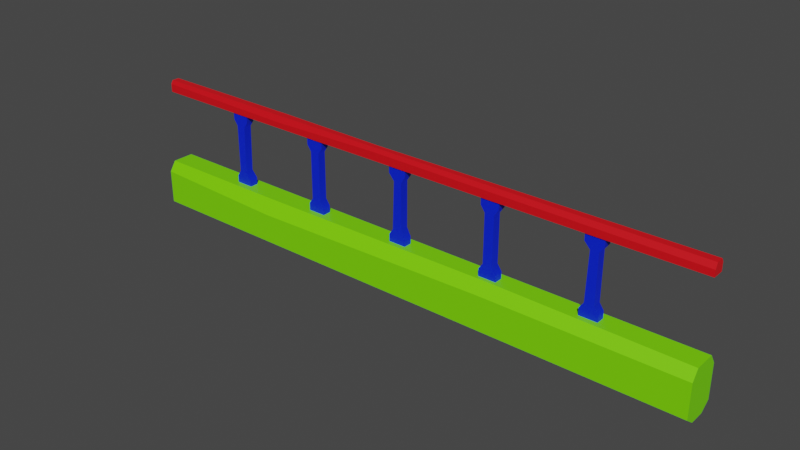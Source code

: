 # Source: fence_5.blend  (saved by Blender 3.6.11; exported with 4.5.12 LTS)
import bpy
from mathutils import Matrix  # noqa: F401  (used for matrix-valued properties, if any)

bpy.ops.wm.read_factory_settings(use_empty=True)
scene = bpy.context.scene
scene.name = 'Scene'

# ---- materials (node trees are filled in below, after node groups)
mat_material_001 = bpy.data.materials.new('Material.001')
mat_material_001.use_transparent_shadow = False
mat_material_002 = bpy.data.materials.new('Material.002')
mat_material_002.use_transparent_shadow = False
mat_material_003 = bpy.data.materials.new('Material.003')
mat_material_003.use_transparent_shadow = False

# ---- material node trees
mat_material_001.use_nodes = True; mat_material_001.node_tree.nodes.clear()
_N = mat_material_001.node_tree.nodes; _L = mat_material_001.node_tree.links
n0 = _N.new('ShaderNodeBsdfPrincipled'); n0.name = 'Principled BSDF'; n0.location = (10, 300)
n0.distribution = 'GGX'
n0.subsurface_method = 'RANDOM_WALK_SKIN'
n0.inputs[0].default_value = (0.1959, 0.8, 0.0, 1.0)
n0.inputs[3].default_value = 1.45
n0.inputs[27].default_value = (0.0, 0.0, 0.0, 1.0)
n0.inputs[28].default_value = 1.0
n1 = _N.new('ShaderNodeOutputMaterial'); n1.name = 'Material Output'; n1.location = (300, 300)
_L.new(n0.outputs[0], n1.inputs[0])
n1.is_active_output = True
mat_material_002.use_nodes = True; mat_material_002.node_tree.nodes.clear()
_N = mat_material_002.node_tree.nodes; _L = mat_material_002.node_tree.links
n0 = _N.new('ShaderNodeBsdfPrincipled'); n0.name = 'Principled BSDF'; n0.location = (10, 300)
n0.distribution = 'GGX'
n0.subsurface_method = 'RANDOM_WALK_SKIN'
n0.inputs[0].default_value = (0.0, 0.0164, 0.8, 1.0)
n0.inputs[3].default_value = 1.45
n0.inputs[27].default_value = (0.0, 0.0, 0.0, 1.0)
n0.inputs[28].default_value = 1.0
n1 = _N.new('ShaderNodeOutputMaterial'); n1.name = 'Material Output'; n1.location = (300, 300)
_L.new(n0.outputs[0], n1.inputs[0])
n1.is_active_output = True
mat_material_003.use_nodes = True; mat_material_003.node_tree.nodes.clear()
_N = mat_material_003.node_tree.nodes; _L = mat_material_003.node_tree.links
n0 = _N.new('ShaderNodeBsdfPrincipled'); n0.name = 'Principled BSDF'; n0.location = (10, 300)
n0.distribution = 'GGX'
n0.subsurface_method = 'RANDOM_WALK_SKIN'
n0.inputs[0].default_value = (0.8, 0.002644, 0.008812, 1.0)
n0.inputs[3].default_value = 1.45
n0.inputs[27].default_value = (0.0, 0.0, 0.0, 1.0)
n0.inputs[28].default_value = 1.0
n1 = _N.new('ShaderNodeOutputMaterial'); n1.name = 'Material Output'; n1.location = (300, 300)
_L.new(n0.outputs[0], n1.inputs[0])
n1.is_active_output = True

# ---- world
world_world = bpy.data.worlds.new('World'); scene.world = world_world
world_world.use_nodes = True; world_world.node_tree.nodes.clear()
_N = world_world.node_tree.nodes; _L = world_world.node_tree.links
n0 = _N.new('ShaderNodeOutputWorld'); n0.name = 'World Output'; n0.location = (300, 300)
n1 = _N.new('ShaderNodeBackground'); n1.name = 'Background'; n1.location = (10, 300)
n1.inputs[0].default_value = (0.05088, 0.05088, 0.05088, 1.0)
_L.new(n1.outputs[0], n0.inputs[0])
n0.is_active_output = True
world_world.color = (0.05088, 0.05088, 0.05088)
world_world.use_sun_shadow = False
world_world.sun_shadow_jitter_overblur = 0.0

# ---- meshes
me_mesh = bpy.data.meshes.new('Mesh')
me_mesh.from_pydata([(257.5, 31.72, 3.532), (257.5, 94.78, 3.532), (242.5, 31.72, 3.532), (242.5, 94.78, 3.532), (242.5, 31.72, -3.533), (242.5, 94.78, -3.533), (257.5, 31.72, -3.533), (257.5, 94.78, -3.533), (242.5, 88.62, -3.533), (257.5, 88.62, -3.533), (257.5, 88.62, 3.532), (242.5, 88.62, 3.532), (247.2, 83.1, -3.533), (254.0, 83.54, -3.533), (254.0, 83.54, 3.532), (247.2, 83.1, 3.532), (246.0, 42.95, -3.533), (254.0, 44.62, -3.533), (254.0, 44.62, 3.532), (246.0, 42.95, 3.532), (242.5, 37.88, -3.533), (257.5, 37.88, -3.533), (257.5, 37.88, 3.532), (242.5, 37.88, 3.532), (0.0, -5.618, 14.94), (500.0, -5.618, 14.94), (0.0, 23.31, 14.94), (500.0, 23.31, 14.94), (0.0, 23.31, -14.94), (500.0, 23.31, -14.94), (0.0, -5.618, -14.94), (500.0, -5.618, -14.94), (0.0, 31.72, 9.303), (500.0, 31.72, 9.303), (500.0, 31.72, -9.303), (0.0, 31.72, -9.303), (0.0, -11.97, -6.645), (500.0, -11.97, -6.645), (500.0, -11.97, 6.644), (0.0, -11.97, 6.644), (0.0, 94.78, 4.897), (500.0, 94.78, 4.897), (0.0, 101.7, 4.897), (500.0, 100.1, 4.897), (0.0, 101.7, -4.898), (500.0, 101.7, -4.898), (0.0, 94.78, -4.898), (500.0, 94.78, -4.898), (0.0, 104.7, 3.139), (500.0, 104.7, 3.139), (500.0, 104.7, -3.139), (0.0, 104.7, -3.139), (174.2, 31.72, 3.532), (174.2, 94.78, 3.532), (159.1, 31.72, 3.532), (159.1, 94.78, 3.532), (159.1, 31.72, -3.533), (159.1, 94.78, -3.533), (174.2, 31.72, -3.533), (174.2, 94.78, -3.533), (159.1, 88.62, -3.533), (174.2, 88.62, -3.533), (174.2, 88.62, 3.532), (159.1, 88.62, 3.532), (162.7, 83.54, -3.533), (170.6, 83.54, -3.533), (170.6, 83.54, 3.532), (162.7, 83.54, 3.532), (162.7, 42.95, -3.533), (170.6, 42.95, -3.533), (170.6, 42.95, 3.532), (162.7, 42.95, 3.532), (159.1, 37.88, -3.533), (174.2, 37.88, -3.533), (174.2, 37.88, 3.532), (159.1, 37.88, 3.532), (90.85, 31.72, 3.532), (90.85, 94.78, 3.532), (75.81, 31.72, 3.532), (75.81, 94.78, 3.532), (75.81, 31.72, -3.533), (75.81, 94.78, -3.533), (90.85, 31.72, -3.533), (90.85, 94.78, -3.533), (75.81, 88.62, -3.533), (90.85, 88.62, -3.533), (90.85, 88.62, 3.532), (75.81, 88.62, 3.532), (79.35, 83.54, -3.533), (87.31, 83.54, -3.533), (87.31, 83.54, 3.532), (79.35, 83.54, 3.532), (79.35, 42.95, -3.533), (85.98, 43.61, -3.533), (85.98, 43.61, 3.532), (79.35, 42.95, 3.532), (75.81, 37.88, -3.533), (90.85, 37.88, -3.533), (90.85, 37.88, 3.532), (75.81, 37.88, 3.532), (340.9, 31.72, 3.532), (340.9, 94.78, 3.532), (325.8, 31.72, 3.532), (325.8, 94.78, 3.532), (325.8, 31.72, -3.533), (325.8, 94.78, -3.533), (340.9, 31.72, -3.533), (340.9, 94.78, -3.533), (325.8, 88.62, -3.533), (340.9, 88.62, -3.533), (340.9, 88.62, 3.532), (325.8, 88.62, 3.532), (329.4, 83.54, -3.533), (337.3, 83.54, -3.533), (337.3, 83.54, 3.532), (329.4, 83.54, 3.532), (329.4, 42.95, -3.533), (337.3, 42.95, -3.533), (337.3, 42.95, 3.532), (329.4, 42.95, 3.532), (325.8, 37.88, -3.533), (340.9, 37.88, -3.533), (340.9, 37.88, 3.532), (325.8, 37.88, 3.532), (424.2, 31.72, 3.532), (424.2, 94.78, 3.532), (409.1, 31.72, 3.532), (409.1, 94.78, 3.532), (409.1, 31.72, -3.533), (409.1, 94.78, -3.533), (424.2, 31.72, -3.533), (424.2, 94.78, -3.533), (409.1, 88.62, -3.533), (424.2, 88.62, -3.533), (424.2, 88.62, 3.532), (409.1, 88.62, 3.532), (413.8, 83.54, -3.533), (420.6, 83.54, -3.533), (420.6, 83.54, 3.532), (413.8, 83.54, 3.532), (412.7, 42.95, -3.533), (420.6, 42.95, -3.533), (420.6, 42.95, 3.532), (412.7, 42.95, 3.532), (409.1, 37.88, -3.533), (424.2, 37.88, -3.533), (424.2, 37.88, 3.532), (409.1, 37.88, 3.532), (129.0, 99.57, 4.897), (130.2, 104.7, 3.139), (130.2, 104.7, -3.139), (130.2, 101.7, -4.898), (130.2, 94.78, -4.898), (130.2, 94.78, 4.897), (228.2, 104.7, -1.192), (225.9, 101.7, -4.898), (225.9, 94.78, -4.898), (225.9, 94.78, 4.897), (225.9, 101.7, 4.897), (225.9, 104.7, 3.139), (120.4, 31.72, -9.303), (120.4, 19.47, -14.94), (120.4, -5.618, -14.94), (120.4, -11.97, -6.645), (120.4, -11.97, 6.644), (120.4, -5.618, 14.94), (120.4, 18.98, 14.94), (120.4, 31.72, 9.303), (274.0, 31.72, -9.303), (274.0, 23.31, -14.94), (274.0, -5.618, -14.94), (274.0, -11.97, -6.645), (274.0, -11.97, 6.644), (274.0, -5.618, 14.94), (330.8, 23.31, 14.94), (332.3, 31.72, 6.703)], [], [(0, 22, 23, 2), (2, 23, 20, 4), (4, 20, 21, 6), (6, 21, 22, 0), (8, 5, 7, 9), (10, 9, 7, 1), (11, 10, 1, 3), (8, 11, 3, 5), (12, 8, 9, 13), (14, 13, 9, 10), (15, 14, 10, 11), (12, 15, 11, 8), (16, 12, 13, 17), (18, 17, 13, 14), (19, 18, 14, 15), (16, 19, 15, 12), (20, 16, 17, 21), (22, 21, 17, 18), (23, 22, 18, 19), (20, 23, 19, 16), (24, 165, 166, 26), (32, 167, 160, 35), (28, 161, 162, 30), (36, 163, 164, 39), (25, 31, 29, 27), (30, 24, 26, 28), (26, 166, 167, 32), (27, 29, 34, 33), (161, 28, 35, 160), (28, 26, 32, 35), (30, 162, 163, 36), (31, 25, 38, 37), (165, 24, 39, 164), (24, 30, 36, 39), (40, 153, 148, 42), (48, 149, 150, 51), (44, 151, 152, 46), (46, 152, 153, 40), (41, 47, 45, 43), (46, 40, 42, 44), (42, 148, 149, 48), (43, 45, 50, 49), (151, 44, 51, 150), (44, 42, 48, 51), (52, 74, 75, 54), (54, 75, 72, 56), (56, 72, 73, 58), (58, 73, 74, 52), (60, 57, 59, 61), (62, 61, 59, 53), (63, 62, 53, 55), (60, 63, 55, 57), (64, 60, 61, 65), (66, 65, 61, 62), (67, 66, 62, 63), (64, 67, 63, 60), (68, 64, 65, 69), (70, 69, 65, 66), (71, 70, 66, 67), (68, 71, 67, 64), (72, 68, 69, 73), (74, 73, 69, 70), (75, 74, 70, 71), (72, 75, 71, 68), (76, 98, 99, 78), (78, 99, 96, 80), (80, 96, 97, 82), (82, 97, 98, 76), (84, 81, 83, 85), (86, 85, 83, 77), (87, 86, 77, 79), (84, 87, 79, 81), (88, 84, 85, 89), (90, 89, 85, 86), (91, 90, 86, 87), (88, 91, 87, 84), (92, 88, 89, 93), (94, 93, 89, 90), (95, 94, 90, 91), (92, 95, 91, 88), (96, 92, 93, 97), (98, 97, 93, 94), (99, 98, 94, 95), (96, 99, 95, 92), (100, 122, 123, 102), (102, 123, 120, 104), (104, 120, 121, 106), (106, 121, 122, 100), (108, 105, 107, 109), (110, 109, 107, 101), (111, 110, 101, 103), (108, 111, 103, 105), (112, 108, 109, 113), (114, 113, 109, 110), (115, 114, 110, 111), (112, 115, 111, 108), (116, 112, 113, 117), (118, 117, 113, 114), (119, 118, 114, 115), (116, 119, 115, 112), (120, 116, 117, 121), (122, 121, 117, 118), (123, 122, 118, 119), (120, 123, 119, 116), (124, 146, 147, 126), (126, 147, 144, 128), (128, 144, 145, 130), (130, 145, 146, 124), (132, 129, 131, 133), (134, 133, 131, 125), (135, 134, 125, 127), (132, 135, 127, 129), (136, 132, 133, 137), (138, 137, 133, 134), (139, 138, 134, 135), (136, 139, 135, 132), (140, 136, 137, 141), (142, 141, 137, 138), (143, 142, 138, 139), (140, 143, 139, 136), (144, 140, 141, 145), (146, 145, 141, 142), (147, 146, 142, 143), (144, 147, 143, 140), (148, 158, 159, 149), (150, 149, 159, 154), (155, 151, 150, 154), (152, 151, 155, 156), (153, 152, 156, 157), (148, 153, 157, 158), (45, 155, 154, 50), (156, 155, 45, 47), (157, 156, 47, 41), (158, 157, 41, 43), (159, 158, 43, 49), (154, 159, 49, 50), (169, 161, 160, 168), (162, 161, 169, 170), (163, 162, 170, 171), (164, 163, 171, 172), (173, 165, 164, 172), (166, 165, 173, 174), (167, 166, 174, 175), (160, 167, 175, 168), (29, 169, 168, 34), (170, 169, 29, 31), (171, 170, 31, 37), (172, 171, 37, 38), (25, 173, 172, 38), (174, 173, 25, 27), (175, 174, 27, 33), (168, 175, 33, 34)])
me_mesh.polygons.foreach_set('use_smooth', [True] * 152)
me_mesh.polygons.foreach_set('material_index', [1, 1, 1, 1, 1, 1, 1, 1, 1, 1, 1, 1, 1, 1, 1, 1, 1, 1, 1, 1, 0, 0, 0, 0, 0, 0, 0, 0, 0, 0, 0, 0, 0, 0, 2, 2, 2, 2, 2, 2, 2, 2, 2, 2, 1, 1, 1, 1, 1, 1, 1, 1, 1, 1, 1, 1, 1, 1, 1, 1, 1, 1, 1, 1, 1, 1, 1, 1, 1, 1, 1, 1, 1, 1, 1, 1, 1, 1, 1, 1, 1, 1, 1, 1, 1, 1, 1, 1, 1, 1, 1, 1, 1, 1, 1, 1, 1, 1, 1, 1, 1, 1, 1, 1, 1, 1, 1, 1, 1, 1, 1, 1, 1, 1, 1, 1, 1, 1, 1, 1, 1, 1, 1, 1, 2, 2, 2, 2, 2, 2, 2, 2, 2, 2, 2, 2, 0, 0, 0, 0, 0, 0, 0, 0, 0, 0, 0, 0, 0, 0, 0, 0])
_k = set([(0, 22), (1, 10), (2, 23), (3, 11), (4, 20), (5, 8), (6, 21), (7, 9), (8, 12), (9, 13), (10, 14), (11, 15), (12, 16), (13, 17), (14, 18), (15, 19), (16, 20), (17, 21), (18, 22), (19, 23), (24, 26), (24, 39), (24, 165), (25, 27), (25, 38), (25, 173), (26, 32), (26, 166), (27, 33), (27, 174), (28, 30), (28, 35), (28, 161), (29, 31), (29, 34), (29, 169), (30, 36), (30, 162), (31, 37), (31, 170), (32, 35), (32, 167), (33, 34), (33, 175), (34, 168), (35, 160), (36, 39), (36, 163), (37, 38), (37, 171), (38, 172), (39, 164), (40, 42), (40, 46), (40, 153), (41, 43), (41, 47), (41, 157), (42, 48), (42, 148), (43, 49), (43, 158), (44, 46), (44, 51), (44, 151), (45, 47), (45, 50), (45, 155), (46, 152), (47, 156), (48, 51), (48, 149), (49, 50), (49, 159), (50, 154), (51, 150), (52, 74), (53, 62), (54, 75), (55, 63), (56, 72), (57, 60), (58, 73), (59, 61), (60, 64), (61, 65), (62, 66), (63, 67), (64, 68), (65, 69), (66, 70), (67, 71), (68, 72), (69, 73), (70, 74), (71, 75), (76, 98), (77, 86), (78, 99), (79, 87), (80, 96), (81, 84), (82, 97), (83, 85), (84, 88), (85, 89), (86, 90), (87, 91), (88, 92), (89, 93), (90, 94), (91, 95), (92, 96), (93, 97), (94, 98), (95, 99), (100, 122), (101, 110), (102, 123), (103, 111), (104, 120), (105, 108), (106, 121), (107, 109), (108, 112), (109, 113), (110, 114), (111, 115), (112, 116), (113, 117), (114, 118), (115, 119), (116, 120), (117, 121), (118, 122), (119, 123), (124, 146), (125, 134), (126, 147), (127, 135), (128, 144), (129, 132), (130, 145), (131, 133), (132, 136), (133, 137), (134, 138), (135, 139), (136, 140), (137, 141), (138, 142), (139, 143), (140, 144), (141, 145), (142, 146), (143, 147), (148, 158), (149, 159), (150, 154), (151, 155), (152, 156), (153, 157), (160, 168), (161, 169), (162, 170), (163, 171), (164, 172), (165, 173), (166, 174), (167, 175)])
me_mesh.attributes.new('sharp_edge', 'BOOLEAN', 'EDGE').data.foreach_set('value', [ (min(e.vertices), max(e.vertices)) in _k for e in me_mesh.edges])
_uv = me_mesh.uv_layers.new(name='map1')
_uv.uv.foreach_set('vector', [0.2438, 0.3268, 0.2438, 0.3268, 0.2438, 0.3268, 0.2438, 0.3268, 0.2438, 0.3268, 0.2438, 0.3268, 0.2438, 0.3268, 0.2438, 0.3268, 0.2438, 0.3268, 0.2438, 0.3268, 0.2438, 0.3268, 0.2438, 0.3268, 0.2438, 0.3268, 0.2438, 0.3268, 0.2438, 0.3268, 0.2438, 0.3268, 0.2438, 0.3268, 0.2438, 0.3268, 0.2438, 0.3268, 0.2438, 0.3268, 0.2438, 0.3268, 0.2438, 0.3268, 0.2438, 0.3268, 0.2438, 0.3268, 0.2438, 0.3268, 0.2438, 0.3268, 0.2438, 0.3268, 0.2438, 0.3268, 0.2438, 0.3268, 0.2438, 0.3268, 0.2438, 0.3268, 0.2438, 0.3268, 0.2438, 0.3268, 0.2438, 0.3268, 0.2438, 0.3268, 0.2438, 0.3268, 0.2438, 0.3268, 0.2438, 0.3268, 0.2438, 0.3268, 0.2438, 0.3268, 0.2438, 0.3268, 0.2438, 0.3268, 0.2438, 0.3268, 0.2438, 0.3268, 0.2438, 0.3268, 0.2438, 0.3268, 0.2438, 0.3268, 0.2438, 0.3268, 0.2438, 0.3268, 0.2438, 0.3268, 0.2438, 0.3268, 0.2438, 0.3268, 0.2438, 0.3268, 0.2438, 0.3268, 0.2438, 0.3268, 0.2438, 0.3268, 0.2438, 0.3268, 0.2438, 0.3268, 0.2438, 0.3268, 0.2438, 0.3268, 0.2438, 0.3268, 0.2438, 0.3268, 0.2438, 0.3268, 0.2438, 0.3268, 0.2438, 0.3268, 0.2438, 0.3268, 0.2438, 0.3268, 0.2438, 0.3268, 0.2438, 0.3268, 0.2438, 0.3268, 0.2438, 0.3268, 0.2438, 0.3268, 0.2438, 0.3268, 0.2438, 0.3268, 0.2438, 0.3268, 0.2438, 0.3268, 0.2438, 0.3268, 0.2438, 0.3268, 0.2438, 0.3268, 0.2438, 0.3268, 0.2438, 0.2784, 0.2438, 0.2784, 0.2438, 0.2784, 0.2438, 0.2784, 0.2438, 0.2784, 0.2438, 0.2784, 0.2438, 0.2784, 0.2438, 0.2784, 0.2438, 0.2784, 0.2438, 0.2784, 0.2438, 0.2784, 0.2438, 0.2784, 0.2438, 0.2784, 0.2438, 0.2784, 0.2438, 0.2784, 0.2438, 0.2784, 0.2438, 0.2784, 0.2438, 0.2784, 0.2438, 0.2784, 0.2438, 0.2784, 0.2438, 0.2784, 0.2438, 0.2784, 0.2438, 0.2784, 0.2438, 0.2784, 0.2438, 0.2784, 0.2438, 0.2784, 0.2438, 0.2784, 0.2438, 0.2784, 0.2438, 0.2784, 0.2438, 0.2784, 0.2438, 0.2784, 0.2438, 0.2784, 0.2438, 0.2784, 0.2438, 0.2784, 0.2438, 0.2784, 0.2438, 0.2784, 0.2438, 0.2784, 0.2438, 0.2784, 0.2438, 0.2784, 0.2438, 0.2784, 0.2438, 0.2784, 0.2438, 0.2784, 0.2438, 0.2784, 0.2438, 0.2784, 0.2438, 0.2784, 0.2438, 0.2784, 0.2438, 0.2784, 0.2438, 0.2784, 0.2438, 0.2784, 0.2438, 0.2784, 0.2438, 0.2784, 0.2438, 0.2784, 0.2438, 0.2784, 0.2438, 0.2784, 0.2438, 0.2784, 0.2438, 0.2784, 0.2355, 0.306, 0.2355, 0.306, 0.2355, 0.306, 0.2355, 0.306, 0.2355, 0.306, 0.2355, 0.306, 0.2355, 0.306, 0.2355, 0.306, 0.2355, 0.306, 0.2355, 0.306, 0.2355, 0.306, 0.2355, 0.306, 0.2355, 0.306, 0.2355, 0.306, 0.2355, 0.306, 0.2355, 0.306, 0.2355, 0.306, 0.2355, 0.306, 0.2355, 0.306, 0.2355, 0.306, 0.2355, 0.306, 0.2355, 0.306, 0.2355, 0.306, 0.2355, 0.306, 0.2355, 0.306, 0.2355, 0.306, 0.2355, 0.306, 0.2355, 0.306, 0.2355, 0.306, 0.2355, 0.306, 0.2355, 0.306, 0.2355, 0.306, 0.2355, 0.306, 0.2355, 0.306, 0.2355, 0.306, 0.2355, 0.306, 0.2355, 0.306, 0.2355, 0.306, 0.2355, 0.306, 0.2355, 0.306, 0.2438, 0.3268, 0.2438, 0.3268, 0.2438, 0.3268, 0.2438, 0.3268, 0.2438, 0.3268, 0.2438, 0.3268, 0.2438, 0.3268, 0.2438, 0.3268, 0.2438, 0.3268, 0.2438, 0.3268, 0.2438, 0.3268, 0.2438, 0.3268, 0.2438, 0.3268, 0.2438, 0.3268, 0.2438, 0.3268, 0.2438, 0.3268, 0.2438, 0.3268, 0.2438, 0.3268, 0.2438, 0.3268, 0.2438, 0.3268, 0.2438, 0.3268, 0.2438, 0.3268, 0.2438, 0.3268, 0.2438, 0.3268, 0.2438, 0.3268, 0.2438, 0.3268, 0.2438, 0.3268, 0.2438, 0.3268, 0.2438, 0.3268, 0.2438, 0.3268, 0.2438, 0.3268, 0.2438, 0.3268, 0.2438, 0.3268, 0.2438, 0.3268, 0.2438, 0.3268, 0.2438, 0.3268, 0.2438, 0.3268, 0.2438, 0.3268, 0.2438, 0.3268, 0.2438, 0.3268, 0.2438, 0.3268, 0.2438, 0.3268, 0.2438, 0.3268, 0.2438, 0.3268, 0.2438, 0.3268, 0.2438, 0.3268, 0.2438, 0.3268, 0.2438, 0.3268, 0.2438, 0.3268, 0.2438, 0.3268, 0.2438, 0.3268, 0.2438, 0.3268, 0.2438, 0.3268, 0.2438, 0.3268, 0.2438, 0.3268, 0.2438, 0.3268, 0.2438, 0.3268, 0.2438, 0.3268, 0.2438, 0.3268, 0.2438, 0.3268, 0.2438, 0.3268, 0.2438, 0.3268, 0.2438, 0.3268, 0.2438, 0.3268, 0.2438, 0.3268, 0.2438, 0.3268, 0.2438, 0.3268, 0.2438, 0.3268, 0.2438, 0.3268, 0.2438, 0.3268, 0.2438, 0.3268, 0.2438, 0.3268, 0.2438, 0.3268, 0.2438, 0.3268, 0.2438, 0.3268, 0.2438, 0.3268, 0.2438, 0.3268, 0.2438, 0.3268, 0.2438, 0.3268, 0.2438, 0.3268, 0.2438, 0.3268, 0.2438, 0.3268, 0.2438, 0.3268, 0.2438, 0.3268, 0.2438, 0.3268, 0.2438, 0.3268, 0.2438, 0.3268, 0.2438, 0.3268, 0.2438, 0.3268, 0.2438, 0.3268, 0.2438, 0.3268, 0.2438, 0.3268, 0.2438, 0.3268, 0.2438, 0.3268, 0.2438, 0.3268, 0.2438, 0.3268, 0.2438, 0.3268, 0.2438, 0.3268, 0.2438, 0.3268, 0.2438, 0.3268, 0.2438, 0.3268, 0.2438, 0.3268, 0.2438, 0.3268, 0.2438, 0.3268, 0.2438, 0.3268, 0.2438, 0.3268, 0.2438, 0.3268, 0.2438, 0.3268, 0.2438, 0.3268, 0.2438, 0.3268, 0.2438, 0.3268, 0.2438, 0.3268, 0.2438, 0.3268, 0.2438, 0.3268, 0.2438, 0.3268, 0.2438, 0.3268, 0.2438, 0.3268, 0.2438, 0.3268, 0.2438, 0.3268, 0.2438, 0.3268, 0.2438, 0.3268, 0.2438, 0.3268, 0.2438, 0.3268, 0.2438, 0.3268, 0.2438, 0.3268, 0.2438, 0.3268, 0.2438, 0.3268, 0.2438, 0.3268, 0.2438, 0.3268, 0.2438, 0.3268, 0.2438, 0.3268, 0.2438, 0.3268, 0.2438, 0.3268, 0.2438, 0.3268, 0.2438, 0.3268, 0.2438, 0.3268, 0.2438, 0.3268, 0.2438, 0.3268, 0.2438, 0.3268, 0.2438, 0.3268, 0.2438, 0.3268, 0.2438, 0.3268, 0.2438, 0.3268, 0.2438, 0.3268, 0.2438, 0.3268, 0.2438, 0.3268, 0.2438, 0.3268, 0.2438, 0.3268, 0.2438, 0.3268, 0.2438, 0.3268, 0.2438, 0.3268, 0.2438, 0.3268, 0.2438, 0.3268, 0.2438, 0.3268, 0.2438, 0.3268, 0.2438, 0.3268, 0.2438, 0.3268, 0.2438, 0.3268, 0.2438, 0.3268, 0.2438, 0.3268, 0.2438, 0.3268, 0.2438, 0.3268, 0.2438, 0.3268, 0.2438, 0.3268, 0.2438, 0.3268, 0.2438, 0.3268, 0.2438, 0.3268, 0.2438, 0.3268, 0.2438, 0.3268, 0.2438, 0.3268, 0.2438, 0.3268, 0.2438, 0.3268, 0.2438, 0.3268, 0.2438, 0.3268, 0.2438, 0.3268, 0.2438, 0.3268, 0.2438, 0.3268, 0.2438, 0.3268, 0.2438, 0.3268, 0.2438, 0.3268, 0.2438, 0.3268, 0.2438, 0.3268, 0.2438, 0.3268, 0.2438, 0.3268, 0.2438, 0.3268, 0.2438, 0.3268, 0.2438, 0.3268, 0.2438, 0.3268, 0.2438, 0.3268, 0.2438, 0.3268, 0.2438, 0.3268, 0.2438, 0.3268, 0.2438, 0.3268, 0.2438, 0.3268, 0.2438, 0.3268, 0.2438, 0.3268, 0.2438, 0.3268, 0.2438, 0.3268, 0.2438, 0.3268, 0.2438, 0.3268, 0.2438, 0.3268, 0.2438, 0.3268, 0.2438, 0.3268, 0.2438, 0.3268, 0.2438, 0.3268, 0.2438, 0.3268, 0.2438, 0.3268, 0.2438, 0.3268, 0.2438, 0.3268, 0.2438, 0.3268, 0.2438, 0.3268, 0.2438, 0.3268, 0.2438, 0.3268, 0.2438, 0.3268, 0.2438, 0.3268, 0.2438, 0.3268, 0.2438, 0.3268, 0.2438, 0.3268, 0.2438, 0.3268, 0.2438, 0.3268, 0.2438, 0.3268, 0.2438, 0.3268, 0.2438, 0.3268, 0.2438, 0.3268, 0.2438, 0.3268, 0.2438, 0.3268, 0.2438, 0.3268, 0.2438, 0.3268, 0.2438, 0.3268, 0.2438, 0.3268, 0.2438, 0.3268, 0.2438, 0.3268, 0.2438, 0.3268, 0.2438, 0.3268, 0.2438, 0.3268, 0.2438, 0.3268, 0.2438, 0.3268, 0.2438, 0.3268, 0.2438, 0.3268, 0.2438, 0.3268, 0.2438, 0.3268, 0.2438, 0.3268, 0.2438, 0.3268, 0.2438, 0.3268, 0.2438, 0.3268, 0.2438, 0.3268, 0.2438, 0.3268, 0.2438, 0.3268, 0.2438, 0.3268, 0.2438, 0.3268, 0.2438, 0.3268, 0.2438, 0.3268, 0.2438, 0.3268, 0.2438, 0.3268, 0.2438, 0.3268, 0.2438, 0.3268, 0.2438, 0.3268, 0.2438, 0.3268, 0.2438, 0.3268, 0.2438, 0.3268, 0.2438, 0.3268, 0.2438, 0.3268, 0.2438, 0.3268, 0.2438, 0.3268, 0.2438, 0.3268, 0.2438, 0.3268, 0.2438, 0.3268, 0.2438, 0.3268, 0.2438, 0.3268, 0.2438, 0.3268, 0.2438, 0.3268, 0.2438, 0.3268, 0.2438, 0.3268, 0.2438, 0.3268, 0.2438, 0.3268, 0.2438, 0.3268, 0.2438, 0.3268, 0.2438, 0.3268, 0.2438, 0.3268, 0.2438, 0.3268, 0.2438, 0.3268, 0.2438, 0.3268, 0.2438, 0.3268, 0.2438, 0.3268, 0.2438, 0.3268, 0.2438, 0.3268, 0.2438, 0.3268, 0.2438, 0.3268, 0.2438, 0.3268, 0.2438, 0.3268, 0.2438, 0.3268, 0.2438, 0.3268, 0.2438, 0.3268, 0.2438, 0.3268, 0.2438, 0.3268, 0.2438, 0.3268, 0.2438, 0.3268, 0.2438, 0.3268, 0.2438, 0.3268, 0.2438, 0.3268, 0.2438, 0.3268, 0.2438, 0.3268, 0.2438, 0.3268, 0.2438, 0.3268, 0.2438, 0.3268, 0.2438, 0.3268, 0.2438, 0.3268, 0.2438, 0.3268, 0.2438, 0.3268, 0.2438, 0.3268, 0.2438, 0.3268, 0.2438, 0.3268, 0.2438, 0.3268, 0.2438, 0.3268, 0.2438, 0.3268, 0.2438, 0.3268, 0.2438, 0.3268, 0.2438, 0.3268, 0.2438, 0.3268, 0.2438, 0.3268, 0.2355, 0.306, 0.2355, 0.306, 0.2355, 0.306, 0.2355, 0.306, 0.2355, 0.306, 0.2355, 0.306, 0.2355, 0.306, 0.2355, 0.306, 0.2355, 0.306, 0.2355, 0.306, 0.2355, 0.306, 0.2355, 0.306, 0.2355, 0.306, 0.2355, 0.306, 0.2355, 0.306, 0.2355, 0.306, 0.2355, 0.306, 0.2355, 0.306, 0.2355, 0.306, 0.2355, 0.306, 0.2355, 0.306, 0.2355, 0.306, 0.2355, 0.306, 0.2355, 0.306, 0.2355, 0.306, 0.2355, 0.306, 0.2355, 0.306, 0.2355, 0.306, 0.2355, 0.306, 0.2355, 0.306, 0.2355, 0.306, 0.2355, 0.306, 0.2355, 0.306, 0.2355, 0.306, 0.2355, 0.306, 0.2355, 0.306, 0.2355, 0.306, 0.2355, 0.306, 0.2355, 0.306, 0.2355, 0.306, 0.2355, 0.306, 0.2355, 0.306, 0.2355, 0.306, 0.2355, 0.306, 0.2355, 0.306, 0.2355, 0.306, 0.2355, 0.306, 0.2355, 0.306, 0.2438, 0.2784, 0.2438, 0.2784, 0.2438, 0.2784, 0.2438, 0.2784, 0.2438, 0.2784, 0.2438, 0.2784, 0.2438, 0.2784, 0.2438, 0.2784, 0.2438, 0.2784, 0.2438, 0.2784, 0.2438, 0.2784, 0.2438, 0.2784, 0.2438, 0.2784, 0.2438, 0.2784, 0.2438, 0.2784, 0.2438, 0.2784, 0.2438, 0.2784, 0.2438, 0.2784, 0.2438, 0.2784, 0.2438, 0.2784, 0.2438, 0.2784, 0.2438, 0.2784, 0.2438, 0.2784, 0.2438, 0.2784, 0.2438, 0.2784, 0.2438, 0.2784, 0.2438, 0.2784, 0.2438, 0.2784, 0.2438, 0.2784, 0.2438, 0.2784, 0.2438, 0.2784, 0.2438, 0.2784, 0.2438, 0.2784, 0.2438, 0.2784, 0.2438, 0.2784, 0.2438, 0.2784, 0.2438, 0.2784, 0.2438, 0.2784, 0.2438, 0.2784, 0.2438, 0.2784, 0.2438, 0.2784, 0.2438, 0.2784, 0.2438, 0.2784, 0.2438, 0.2784, 0.2438, 0.2784, 0.2438, 0.2784, 0.2438, 0.2784, 0.2438, 0.2784, 0.2438, 0.2784, 0.2438, 0.2784, 0.2438, 0.2784, 0.2438, 0.2784, 0.2438, 0.2784, 0.2438, 0.2784, 0.2438, 0.2784, 0.2438, 0.2784, 0.2438, 0.2784, 0.2438, 0.2784, 0.2438, 0.2784, 0.2438, 0.2784, 0.2438, 0.2784, 0.2438, 0.2784, 0.2438, 0.2784, 0.2438, 0.2784])
me_mesh.materials.append(mat_material_001)
me_mesh.materials.append(mat_material_002)
me_mesh.materials.append(mat_material_003)
me_mesh.update()
me_mesh.normals_split_custom_set([tuple(v) for v in zip(*[iter([0.0, 0.0, 1.0, 2.868e-09, 0.0, 1.0, 2.663e-09, 0.0, 1.0, 0.0, 0.0, 1.0, -1.0, 0.0, 0.0, -0.9539, 0.3003, 0.0, -0.9539, 0.3003, 2.055e-07, -1.0, 0.0, 0.0, 0.0, 0.0, -1.0, -1.065e-08, 0.0, -1.0, -1.147e-08, 0.0, -1.0, 0.0, 0.0, -1.0, 1.0, 0.0, 0.0, 0.9644, 0.2645, 0.0, 0.9644, 0.2645, 2.282e-09, 1.0, 0.0, 0.0, 0.0, 0.0, -1.0, 0.0, 0.0, -1.0, 0.0, 0.0, -1.0, 0.0, 0.0, -1.0, 0.9538, -0.3004, 0.0, 0.9538, -0.3004, -3.633e-07, 1.0, 0.0, 0.0, 1.0, 0.0, 0.0, 0.0, 0.0, 1.0, 0.0, 0.0, 1.0, 0.0, 0.0, 1.0, 0.0, 0.0, 1.0, -0.9279, -0.3728, 0.0, -0.9279, -0.3728, 2.606e-09, -1.0, 0.0, 0.0, -1.0, 0.0, 0.0, 2.25e-08, 0.0, -1.0, 0.0, 0.0, -1.0, 0.0, 0.0, -1.0, 2.103e-08, 0.0, -1.0, 0.9968, -0.0802, 0.0001065, 0.9968, -0.0802, 0.0, 0.9538, -0.3004, -3.633e-07, 0.9538, -0.3004, 0.0, -8.087e-09, 0.0, 1.0, -7.558e-09, 0.0, 1.0, 0.0, 0.0, 1.0, 0.0, 0.0, 1.0, -0.997, -0.07732, -9.87e-05, -0.997, -0.07732, 0.0, -0.9279, -0.3728, 2.606e-09, -0.9279, -0.3728, 0.0, 8.151e-10, 0.0, -1.0, 2.25e-08, 0.0, -1.0, 2.103e-08, 0.0, -1.0, 1.139e-08, 0.0, -1.0, 0.997, 0.0773, 0.0, 0.997, 0.0773, -1.429e-08, 0.9968, -0.0802, 0.0, 0.9968, -0.0802, 0.0001065, -2.26e-09, 0.0, 1.0, -5.657e-09, 0.0, 1.0, -7.558e-09, 0.0, 1.0, -8.087e-09, 0.0, 1.0, -0.9947, 0.1032, 0.0, -0.9947, 0.1032, -0.0001247, -0.997, -0.07732, 0.0, -0.997, -0.07732, -9.87e-05, -1.065e-08, 0.0, -1.0, 8.151e-10, 0.0, -1.0, 1.139e-08, 0.0, -1.0, -1.147e-08, 0.0, -1.0, 0.9644, 0.2645, 2.282e-09, 0.9644, 0.2645, 0.0, 0.997, 0.0773, -1.429e-08, 0.997, 0.0773, 0.0, 2.663e-09, 0.0, 1.0, 2.868e-09, 0.0, 1.0, -5.657e-09, 0.0, 1.0, -2.26e-09, 0.0, 1.0, -0.9539, 0.3003, 2.055e-07, -0.9539, 0.3003, 0.0, -0.9947, 0.1032, -0.0001247, -0.9947, 0.1032, 0.0, -2.369e-09, 0.0, 1.0, -1.184e-09, 0.0, 1.0, -1.19e-09, 0.0, 1.0, -2.369e-09, 0.0, 1.0, 0.0, 1.0, 0.0, 0.0, 1.0, -3.798e-08, 0.0, 1.0, -3.813e-08, 0.0, 1.0, 0.0, 0.0, 0.0, -1.0, 0.0, 0.0, -1.0, 0.0, 0.0, -1.0, 0.0, 0.0, -1.0, 0.0, -1.0, 0.0, 0.0, -1.0, 0.0, 0.0, -1.0, 0.0, 0.0, -1.0, 0.0, 1.0, 0.0, 0.0, 1.0, 0.0, 0.0, 1.0, 0.0, 0.0, 1.0, 0.0, 0.0, -1.0, 0.0, 0.0, -1.0, 0.0, 0.0, -1.0, 0.0, 0.0, -1.0, 0.0, 0.0, 0.008454, 0.4702, 0.8825, 0.002644, 0.5216, 0.8532, 0.002652, 0.5215, 0.8533, 0.008454, 0.4702, 0.8825, 1.0, 0.0, 0.0, 1.0, 0.0, 0.0, 1.0, 0.0, 0.0, 1.0, 0.0, 0.0, -3.195e-05, 0.4788, -0.8779, 0.007637, 0.4788, -0.8779, 0.007637, 0.4788, -0.8779, 5.446e-07, 0.4788, -0.8779, -1.0, 0.0, 0.0, -1.0, 0.0, 0.0, -1.0, 0.0, 0.0, -1.0, 0.0, 0.0, 0.0, -0.7939, -0.608, 0.0, -0.7939, -0.608, 0.0, -0.7939, -0.608, 0.0, -0.7939, -0.608, 1.0, 0.0, 0.0, 1.0, 0.0, 0.0, 1.0, 0.0, 0.0, 1.0, 0.0, 0.0, 0.0, -0.7939, 0.608, 0.0, -0.7939, 0.608, 0.0, -0.7939, 0.608, 0.0, -0.7939, 0.608, -1.0, 0.0, 0.0, -1.0, 0.0, 0.0, -1.0, 0.0, 0.0, -1.0, 0.0, 0.0, 1.258e-09, 0.0, 1.0, 5.343e-10, 0.0, 1.0, 7.211e-10, 0.0, 1.0, 1.258e-09, 0.0, 1.0, 0.0, 1.0, 0.0, 0.0, 1.0, -6.666e-07, 0.0, 1.0, -6.624e-07, 0.0, 1.0, 0.0, 0.0, 0.0, -1.0, 0.0, 0.0, -1.0, 0.0, 0.0, -1.0, 0.0, 0.0, -1.0, 0.0, -1.0, 0.0, 0.0, -1.0, 0.0, 0.0, -1.0, 0.0, 0.0, -1.0, 0.0, 1.0, 0.0, 0.0, 1.0, 0.0, 0.0, 1.0, 3.647e-06, 0.0, 1.0, 2.982e-06, 0.0, -1.0, 0.0, 0.0, -1.0, 0.0, 0.0, -1.0, 0.0, 0.0, -1.0, 0.0, 0.0, 0.003217, 0.3927, 0.9196, 0.0004181, 0.3931, 0.9195, -0.0005775, 0.3932, 0.9195, 0.003217, 0.3927, 0.9196, 1.0, 2.982e-06, 0.0, 1.0, 3.647e-06, 0.0, 1.0, 7.907e-06, 0.0, 1.0, 7.907e-06, 0.0, 0.003493, 0.5793, -0.8151, 0.0, 0.4993, -0.8664, 0.0, 0.4993, -0.8664, 0.003506, 0.5796, -0.8149, -1.0, 0.0, 0.0, -1.0, 0.0, 0.0, -1.0, 0.0, 0.0, -1.0, 0.0, 0.0, 0.0, 0.0, 1.0, 0.0, 0.0, 1.0, 0.0, 0.0, 1.0, 0.0, 0.0, 1.0, -1.0, 0.0, 0.0, -0.9539, 0.3003, 0.0, -0.9539, 0.3003, 2.055e-07, -1.0, 0.0, 0.0, 0.0, 0.0, -1.0, 0.0, 0.0, -1.0, 0.0, 0.0, -1.0, 0.0, 0.0, -1.0, 1.0, 0.0, 0.0, 0.9538, 0.3004, 0.0, 0.9538, 0.3004, 6.152e-11, 1.0, 0.0, 0.0, 0.0, 0.0, -1.0, 0.0, 0.0, -1.0, 0.0, 0.0, -1.0, 0.0, 0.0, -1.0, 0.9538, -0.3004, 0.0, 0.9538, -0.3004, -6.625e-11, 1.0, 0.0, 0.0, 1.0, 0.0, 0.0, 0.0, 0.0, 1.0, 0.0, 0.0, 1.0, 0.0, 0.0, 1.0, 0.0, 0.0, 1.0, -0.9538, -0.3004, 0.0, -0.9538, -0.3004, -6.739e-08, -1.0, 0.0, 0.0, -1.0, 0.0, 0.0, 0.0, 0.0, -1.0, 0.0, 0.0, -1.0, 0.0, 0.0, -1.0, 0.0, 0.0, -1.0, 0.997, -0.07729, 1.968e-08, 0.997, -0.07729, 0.0, 0.9538, -0.3004, -6.625e-11, 0.9538, -0.3004, 0.0, 0.0, 0.0, 1.0, 0.0, 0.0, 1.0, 0.0, 0.0, 1.0, 0.0, 0.0, 1.0, -0.997, -0.07728, -8.626e-05, -0.997, -0.07728, 0.0, -0.9538, -0.3004, -6.739e-08, -0.9538, -0.3004, 0.0, 0.0, 0.0, -1.0, 0.0, 0.0, -1.0, 0.0, 0.0, -1.0, 0.0, 0.0, -1.0, 0.997, 0.07729, 0.0, 0.997, 0.07729, -1.968e-08, 0.997, -0.07729, 0.0, 0.997, -0.07729, 1.968e-08, 0.0, 0.0, 1.0, 0.0, 0.0, 1.0, 0.0, 0.0, 1.0, 0.0, 0.0, 1.0, -0.997, 0.07728, 0.0, -0.997, 0.07728, -7.768e-05, -0.997, -0.07728, 0.0, -0.997, -0.07728, -8.626e-05, 0.0, 0.0, -1.0, 0.0, 0.0, -1.0, 0.0, 0.0, -1.0, 0.0, 0.0, -1.0, 0.9538, 0.3004, 6.152e-11, 0.9538, 0.3004, 0.0, 0.997, 0.07729, -1.968e-08, 0.997, 0.07729, 0.0, 0.0, 0.0, 1.0, 0.0, 0.0, 1.0, 0.0, 0.0, 1.0, 0.0, 0.0, 1.0, -0.9539, 0.3003, 2.055e-07, -0.9539, 0.3003, 0.0, -0.997, 0.07728, -7.768e-05, -0.997, 0.07728, 0.0, 0.0, 0.0, 1.0, -2.882e-09, 0.0, 1.0, -3.08e-09, 0.0, 1.0, 0.0, 0.0, 1.0, -1.0, 0.0, 0.0, -0.9539, 0.3003, 0.0, -0.9539, 0.3003, 2.055e-07, -1.0, 0.0, 0.0, 0.0, 0.0, -1.0, 0.0, 0.0, -1.0, 0.0, 0.0, -1.0, 0.0, 0.0, -1.0, 1.0, 0.0, 0.0, 0.9253, 0.3793, 0.0, 0.9253, 0.3793, 1.407e-06, 1.0, 0.0, 0.0, 0.0, 0.0, -1.0, 0.0, 0.0, -1.0, 0.0, 0.0, -1.0, 0.0, 0.0, -1.0, 0.9538, -0.3004, 0.0, 0.9538, -0.3004, -6.625e-11, 1.0, 0.0, 0.0, 1.0, 0.0, 0.0, 0.0, 0.0, 1.0, 0.0, 0.0, 1.0, 0.0, 0.0, 1.0, 0.0, 0.0, 1.0, -0.9538, -0.3004, 0.0, -0.9538, -0.3004, -6.739e-08, -1.0, 0.0, 0.0, -1.0, 0.0, 0.0, 0.0, 0.0, -1.0, 0.0, 0.0, -1.0, 0.0, 0.0, -1.0, 0.0, 0.0, -1.0, 0.9942, -0.1077, 2.026e-05, 0.9942, -0.1077, 0.0, 0.9538, -0.3004, -6.625e-11, 0.9538, -0.3004, 0.0, 2.179e-08, 0.0, 1.0, 2.151e-08, 0.0, 1.0, 0.0, 0.0, 1.0, 0.0, 0.0, 1.0, -0.997, -0.07728, -8.626e-05, -0.997, -0.07728, 0.0, -0.9538, -0.3004, -6.739e-08, -0.9538, -0.3004, 0.0, 0.0, 0.0, -1.0, 0.0, 0.0, -1.0, 0.0, 0.0, -1.0, 0.0, 0.0, -1.0, 0.997, 0.0773, 0.0, 0.997, 0.0773, 0.0001246, 0.9942, -0.1077, 0.0, 0.9942, -0.1077, 2.026e-05, 1.549e-08, 0.0, 1.0, 1.828e-08, 0.0, 1.0, 2.151e-08, 0.0, 1.0, 2.179e-08, 0.0, 1.0, -0.997, 0.07728, 0.0, -0.997, 0.07728, -7.768e-05, -0.997, -0.07728, 0.0, -0.997, -0.07728, -8.626e-05, 0.0, 0.0, -1.0, 0.0, 0.0, -1.0, 0.0, 0.0, -1.0, 0.0, 0.0, -1.0, 0.9253, 0.3793, 1.407e-06, 0.9253, 0.3793, 0.0, 0.997, 0.0773, 0.0001246, 0.997, 0.0773, 0.0, -3.08e-09, 0.0, 1.0, -2.882e-09, 0.0, 1.0, 1.828e-08, 0.0, 1.0, 1.549e-08, 0.0, 1.0, -0.9539, 0.3003, 2.055e-07, -0.9539, 0.3003, 0.0, -0.997, 0.07728, -7.768e-05, -0.997, 0.07728, 0.0, 0.0, 0.0, 1.0, 0.0, 0.0, 1.0, 0.0, 0.0, 1.0, 0.0, 0.0, 1.0, -1.0, 0.0, 0.0, -0.9538, 0.3004, 0.0, -0.9538, 0.3004, -6.152e-11, -1.0, 0.0, 0.0, 0.0, 0.0, -1.0, 0.0, 0.0, -1.0, 0.0, 0.0, -1.0, 0.0, 0.0, -1.0, 1.0, 0.0, 0.0, 0.9538, 0.3004, 0.0, 0.9538, 0.3004, 6.152e-11, 1.0, 0.0, 0.0, 0.0, 0.0, -1.0, 0.0, 0.0, -1.0, 0.0, 0.0, -1.0, 0.0, 0.0, -1.0, 0.9538, -0.3004, 0.0, 0.9538, -0.3004, -6.625e-11, 1.0, 0.0, 0.0, 1.0, 0.0, 0.0, 0.0, 0.0, 1.0, 0.0, 0.0, 1.0, 0.0, 0.0, 1.0, 0.0, 0.0, 1.0, -0.9538, -0.3004, 0.0, -0.9538, -0.3004, 6.625e-11, -1.0, 0.0, 0.0, -1.0, 0.0, 0.0, 0.0, 0.0, -1.0, 0.0, 0.0, -1.0, 0.0, 0.0, -1.0, 0.0, 0.0, -1.0, 0.997, -0.07729, 1.968e-08, 0.997, -0.07729, 0.0, 0.9538, -0.3004, -6.625e-11, 0.9538, -0.3004, 0.0, 0.0, 0.0, 1.0, 0.0, 0.0, 1.0, 0.0, 0.0, 1.0, 0.0, 0.0, 1.0, -0.997, -0.07729, -1.968e-08, -0.997, -0.07729, 0.0, -0.9538, -0.3004, 6.625e-11, -0.9538, -0.3004, 0.0, 0.0, 0.0, -1.0, 0.0, 0.0, -1.0, 0.0, 0.0, -1.0, 0.0, 0.0, -1.0, 0.997, 0.07729, 0.0, 0.997, 0.07729, -1.968e-08, 0.997, -0.07729, 0.0, 0.997, -0.07729, 1.968e-08, 0.0, 0.0, 1.0, 0.0, 0.0, 1.0, 0.0, 0.0, 1.0, 0.0, 0.0, 1.0, -0.997, 0.07729, 0.0, -0.997, 0.07729, 1.968e-08, -0.997, -0.07729, 0.0, -0.997, -0.07729, -1.968e-08, 0.0, 0.0, -1.0, 0.0, 0.0, -1.0, 0.0, 0.0, -1.0, 0.0, 0.0, -1.0, 0.9538, 0.3004, 6.152e-11, 0.9538, 0.3004, 0.0, 0.997, 0.07729, -1.968e-08, 0.997, 0.07729, 0.0, 0.0, 0.0, 1.0, 0.0, 0.0, 1.0, 0.0, 0.0, 1.0, 0.0, 0.0, 1.0, -0.9538, 0.3004, -6.152e-11, -0.9538, 0.3004, 0.0, -0.997, 0.07729, 1.968e-08, -0.997, 0.07729, 0.0, 0.0, 0.0, 1.0, 0.0, 0.0, 1.0, 0.0, 0.0, 1.0, 0.0, 0.0, 1.0, -1.0, 0.0, 0.0, -0.9538, 0.3004, 0.0, -0.9538, 0.3004, -6.152e-11, -1.0, 0.0, 0.0, 0.0, 0.0, -1.0, 0.0, 0.0, -1.0, 0.0, 0.0, -1.0, 0.0, 0.0, -1.0, 1.0, 0.0, 0.0, 0.9538, 0.3004, 0.0, 0.9538, 0.3004, 6.152e-11, 1.0, 0.0, 0.0, 0.0, 0.0, -1.0, 0.0, 0.0, -1.0, 0.0, 0.0, -1.0, 0.0, 0.0, -1.0, 0.9538, -0.3004, 0.0, 0.9538, -0.3004, -6.625e-11, 1.0, 0.0, 0.0, 1.0, 0.0, 0.0, 0.0, 0.0, 1.0, 0.0, 0.0, 1.0, 0.0, 0.0, 1.0, 0.0, 0.0, 1.0, -0.9227, -0.3855, 0.0, -0.9227, -0.3855, 1.98e-09, -1.0, 0.0, 0.0, -1.0, 0.0, 0.0, -2.079e-08, 0.0, -1.0, 0.0, 0.0, -1.0, 0.0, 0.0, -1.0, -2.133e-08, 0.0, -1.0, 0.997, -0.07729, 1.968e-08, 0.997, -0.07729, 0.0, 0.9538, -0.3004, -6.625e-11, 0.9538, -0.3004, 0.0, -1.112e-08, 0.0, 1.0, -1.14e-08, 0.0, 1.0, 0.0, 0.0, 1.0, 0.0, 0.0, 1.0, -0.997, -0.0773, 9.586e-05, -0.997, -0.0773, 0.0, -0.9227, -0.3855, 1.98e-09, -0.9227, -0.3855, 0.0, -2.11e-08, 0.0, -1.0, -2.079e-08, 0.0, -1.0, -2.133e-08, 0.0, -1.0, -2.133e-08, 0.0, -1.0, 0.997, 0.07729, 0.0, 0.997, 0.07729, -1.968e-08, 0.997, -0.07729, 0.0, 0.997, -0.07729, 1.968e-08, -1.128e-08, 0.0, 1.0, -1.14e-08, 0.0, 1.0, -1.14e-08, 0.0, 1.0, -1.112e-08, 0.0, 1.0, -0.9948, 0.1023, 0.0, -0.9948, 0.1023, 1.875e-08, -0.997, -0.0773, 0.0, -0.997, -0.0773, 9.586e-05, 0.0, 0.0, -1.0, -2.11e-08, 0.0, -1.0, -2.133e-08, 0.0, -1.0, 0.0, 0.0, -1.0, 0.9538, 0.3004, 6.152e-11, 0.9538, 0.3004, 0.0, 0.997, 0.07729, -1.968e-08, 0.997, 0.07729, 0.0, 0.0, 0.0, 1.0, 0.0, 0.0, 1.0, -1.14e-08, 0.0, 1.0, -1.128e-08, 0.0, 1.0, -0.9538, 0.3004, -6.152e-11, -0.9538, 0.3004, 0.0, -0.9948, 0.1023, 1.875e-08, -0.9948, 0.1023, 0.0, 0.0004181, 0.3931, 0.9195, -0.0003096, 0.4101, 0.9121, -0.0003043, 0.4101, 0.9121, -0.0005775, 0.3932, 0.9195, 0.0, 1.0, -6.624e-07, 0.0, 1.0, -6.666e-07, 0.0, 1.0, -1.339e-06, 0.0, 1.0, -1.344e-06, 0.001271, 0.6667, -0.7453, 0.003493, 0.5793, -0.8151, 0.003506, 0.5796, -0.8149, -0.000987, 0.6672, -0.7449, 0.0, 0.0, -1.0, 0.0, 0.0, -1.0, 0.0, 0.0, -1.0, 0.0, 0.0, -1.0, 0.0, -1.0, 0.0, 0.0, -1.0, 0.0, 0.0, -1.0, 0.0, 0.0, -1.0, 0.0, 7.211e-10, 0.0, 1.0, 5.343e-10, 0.0, 1.0, 0.0, 0.0, 1.0, 0.0, 0.0, 1.0, -0.002655, 0.6675, -0.7446, 0.001271, 0.6667, -0.7453, -0.000987, 0.6672, -0.7449, -0.002655, 0.6675, -0.7446, 0.0, 0.0, -1.0, 0.0, 0.0, -1.0, 0.0, 0.0, -1.0, 0.0, 0.0, -1.0, 0.0, -1.0, 0.0, 0.0, -1.0, 0.0, 0.0, -1.0, 0.0, 0.0, -1.0, 0.0, 0.0, 0.0, 1.0, 0.0, 0.0, 1.0, 0.0, 0.0, 1.0, 0.0, 0.0, 1.0, -0.0003043, 0.4101, 0.9121, -0.0003096, 0.4101, 0.9121, 0.001201, 0.4162, 0.9093, 0.001201, 0.4162, 0.9093, 0.0, 1.0, -1.344e-06, 0.0, 1.0, -1.339e-06, 0.0, 1.0, -1.35e-06, 0.0, 1.0, -1.35e-06, -0.002663, 0.5225, -0.8526, -3.195e-05, 0.4788, -0.8779, 5.446e-07, 0.4788, -0.8779, -0.002645, 0.5227, -0.8525, 0.0, 0.0, -1.0, 0.0, 0.0, -1.0, 0.0, 0.0, -1.0, 0.0, 0.0, -1.0, 0.0, -0.7939, -0.608, 0.0, -0.7939, -0.608, 0.0, -0.7939, -0.608, 0.0, -0.7939, -0.608, 0.0, -1.0, 0.0, 0.0, -1.0, 0.0, 0.0, -1.0, 0.0, 0.0, -1.0, 0.0, 0.0, -0.7939, 0.608, 0.0, -0.7939, 0.608, 0.0, -0.7939, 0.608, 0.0, -0.7939, 0.608, -1.19e-09, 0.0, 1.0, -1.184e-09, 0.0, 1.0, 0.0, 0.0, 1.0, 0.0, 0.0, 1.0, 0.002652, 0.5215, 0.8533, 0.002644, 0.5216, 0.8532, -0.002487, 0.5815, 0.8136, -0.002928, 0.5886, 0.8084, 0.0, 1.0, -3.813e-08, 0.0, 1.0, -3.798e-08, 0.0, 1.0, -6.741e-09, 0.0, 1.0, -6.975e-08, 0.0, 0.5565, -0.8308, -0.002663, 0.5225, -0.8526, -0.002645, 0.5227, -0.8525, 0.0, 0.5565, -0.8308, 0.0, 0.0, -1.0, 0.0, 0.0, -1.0, 0.0, 0.0, -1.0, 0.0, 0.0, -1.0, 0.0, -0.7939, -0.608, 0.0, -0.7939, -0.608, 0.0, -0.7939, -0.608, 0.0, -0.7939, -0.608, 0.0, -1.0, 0.0, 0.0, -1.0, 0.0, 0.0, -1.0, 0.0, 0.0, -1.0, 0.0, 0.0, -0.7939, 0.608, 0.0, -0.7939, 0.608, 0.0, -0.7939, 0.608, 0.0, -0.7939, 0.608, 0.0, 0.0, 1.0, 0.0, 0.0, 1.0, 0.0, 0.0, 1.0, 0.0, 0.0, 1.0, -0.002928, 0.5886, 0.8084, -0.002487, 0.5815, 0.8136, -0.005952, 0.6364, 0.7713, -0.005952, 0.6364, 0.7713, 0.0, 1.0, -6.975e-08, 0.0, 1.0, -6.741e-09, 0.0, 1.0, 0.0, 0.0, 1.0, 0.0])] * 3)])

# ---- objects
ob_sm_env_railing_02 = bpy.data.objects.new('SM_Env_Railing_02', me_mesh)

# ---- transforms, parenting, visibility, modifiers, constraints
ob_sm_env_railing_02.location = (0.0, 0.0, 0.0)
ob_sm_env_railing_02.rotation_euler = (1.571, -0.0, 0.0)
ob_sm_env_railing_02.scale = (0.01, 0.01, 0.01)
ob_sm_env_railing_02.color = (0.8, 0.8, 0.8, 1.0)

# ---- collection membership
scene.collection.objects.link(ob_sm_env_railing_02)

# ---- scene / render settings (as saved in the file)
scene.frame_start = 1; scene.frame_end = 250; scene.frame_set(1)
scene.render.engine = 'BLENDER_EEVEE_NEXT'
scene.cycles.sampling_pattern = 'TABULATED_SOBOL'
scene.view_settings.view_transform = 'Filmic'
bpy.context.view_layer.update()

# ---- added for rendering (the .blend has no active camera and no usable light): camera, sun
cam_auto = bpy.data.cameras.new('AutoCamera')
cam_auto.lens = 50.0
cam_auto.sensor_width = 36.0
cam_auto.clip_end = 1000.0
ob_auto_camera = bpy.data.objects.new('AutoCamera', cam_auto)
scene.collection.objects.link(ob_auto_camera)
ob_auto_camera.location = (7.25852, -5.71022, 4.27071)
ob_auto_camera.rotation_euler = (1.09748, -7.21219e-08, 0.694738)
scene.camera = ob_auto_camera
light_auto_sun = bpy.data.lights.new('AutoSun', 'SUN')
light_auto_sun.energy = 3.0
light_auto_sun.angle = 0.0523599
ob_auto_sun = bpy.data.objects.new('AutoSun', light_auto_sun)
scene.collection.objects.link(ob_auto_sun)
ob_auto_sun.rotation_euler = (0.872665, 0.174533, 0.523599)
bpy.context.view_layer.update()
